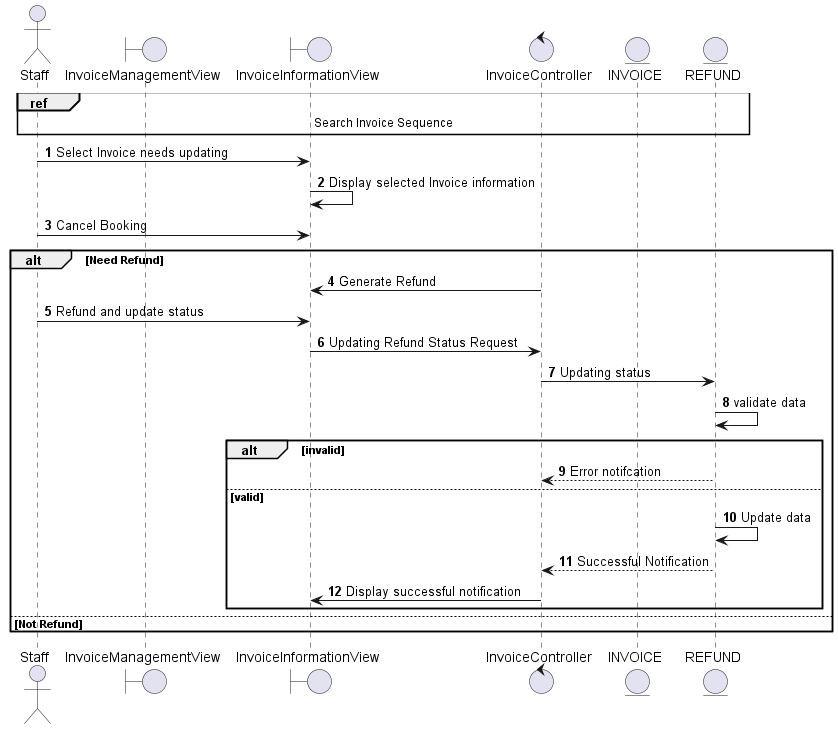

The diagram above was rendered by PlantUML. Its source (embedded in the PNG):
@startuml
autonumber
actor Staff
boundary InvoiceManagementView
boundary InvoiceInformationView
control InvoiceController
entity INVOICE
entity REFUND
ref over Staff, InvoiceInformationView, InvoiceManagementView, InvoiceController, INVOICE, REFUND
    Search Invoice Sequence
end ref
Staff -> InvoiceInformationView: Select Invoice needs updating
InvoiceInformationView -> InvoiceInformationView: Display selected Invoice information
Staff -> InvoiceInformationView: Cancel Booking
alt Need Refund
InvoiceController->InvoiceInformationView: Generate Refund
Staff -> InvoiceInformationView: Refund and update status
InvoiceInformationView -> InvoiceController: Updating Refund Status Request
InvoiceController -> REFUND: Updating status
REFUND -> REFUND: validate data
alt invalid
    REFUND --> InvoiceController: Error notifcation
else valid
    REFUND -> REFUND: Update data
    REFUND --> InvoiceController: Successful Notification
    InvoiceController -> InvoiceInformationView: Display successful notification
end
else Not Refund
end
@enduml